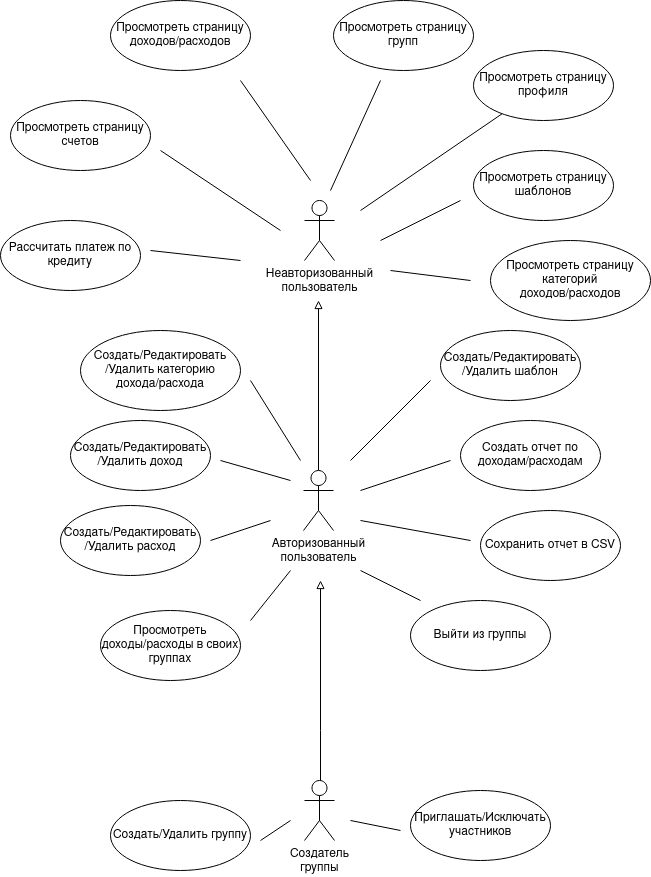

The diagram above was exported from draw.io. Its source (the exported page's mxGraphModel, read from the mxfile embedded in the PNG):
<mxGraphModel dx="1114" dy="593" grid="1" gridSize="10" guides="1" tooltips="1" connect="1" arrows="1" fold="1" page="1" pageScale="1" pageWidth="827" pageHeight="1169" math="0" shadow="0">
  <root>
    <mxCell id="0" />
    <mxCell id="1" parent="0" />
    <mxCell id="vFbSC37rHH9HTy3rJ1eo-1" value="&lt;div&gt;Неавторизованный&lt;/div&gt;&lt;div&gt;пользователь&lt;br&gt;&lt;/div&gt;" style="shape=umlActor;verticalLabelPosition=bottom;verticalAlign=top;html=1;outlineConnect=0;" parent="1" vertex="1">
      <mxGeometry x="384" y="210" width="30" height="60" as="geometry" />
    </mxCell>
    <mxCell id="vFbSC37rHH9HTy3rJ1eo-4" style="edgeStyle=orthogonalEdgeStyle;rounded=0;orthogonalLoop=1;jettySize=auto;html=1;endArrow=block;endFill=0;" parent="1" source="vFbSC37rHH9HTy3rJ1eo-2" edge="1">
      <mxGeometry relative="1" as="geometry">
        <mxPoint x="398" y="310" as="targetPoint" />
      </mxGeometry>
    </mxCell>
    <mxCell id="vFbSC37rHH9HTy3rJ1eo-2" value="&lt;div&gt;Авторизованный&lt;/div&gt;&lt;div&gt;пользователь&lt;br&gt;&lt;/div&gt;" style="shape=umlActor;verticalLabelPosition=bottom;verticalAlign=top;html=1;outlineConnect=0;" parent="1" vertex="1">
      <mxGeometry x="383" y="480" width="30" height="60" as="geometry" />
    </mxCell>
    <mxCell id="vFbSC37rHH9HTy3rJ1eo-5" style="edgeStyle=orthogonalEdgeStyle;rounded=0;orthogonalLoop=1;jettySize=auto;html=1;endArrow=block;endFill=0;" parent="1" source="vFbSC37rHH9HTy3rJ1eo-3" edge="1">
      <mxGeometry relative="1" as="geometry">
        <mxPoint x="400" y="590" as="targetPoint" />
        <Array as="points">
          <mxPoint x="400" y="740" />
          <mxPoint x="400" y="740" />
        </Array>
      </mxGeometry>
    </mxCell>
    <mxCell id="vFbSC37rHH9HTy3rJ1eo-3" value="&lt;div&gt;Создатель&lt;/div&gt;&lt;div&gt;группы&lt;br&gt;&lt;/div&gt;" style="shape=umlActor;verticalLabelPosition=bottom;verticalAlign=top;html=1;outlineConnect=0;" parent="1" vertex="1">
      <mxGeometry x="384" y="790" width="30" height="60" as="geometry" />
    </mxCell>
    <mxCell id="vFbSC37rHH9HTy3rJ1eo-6" value="Рассчитать платеж по кредиту" style="ellipse;whiteSpace=wrap;html=1;" parent="1" vertex="1">
      <mxGeometry x="80" y="230" width="140" height="70" as="geometry" />
    </mxCell>
    <mxCell id="vFbSC37rHH9HTy3rJ1eo-7" value="Просмотреть страницу счетов" style="ellipse;whiteSpace=wrap;html=1;" parent="1" vertex="1">
      <mxGeometry x="90" y="110" width="140" height="70" as="geometry" />
    </mxCell>
    <mxCell id="vFbSC37rHH9HTy3rJ1eo-8" value="Просмотреть страницу доходов/расходов" style="ellipse;whiteSpace=wrap;html=1;" parent="1" vertex="1">
      <mxGeometry x="190" y="10" width="140" height="70" as="geometry" />
    </mxCell>
    <mxCell id="vFbSC37rHH9HTy3rJ1eo-9" value="Просмотреть страницу шаблонов" style="ellipse;whiteSpace=wrap;html=1;" parent="1" vertex="1">
      <mxGeometry x="553" y="160" width="140" height="70" as="geometry" />
    </mxCell>
    <mxCell id="vFbSC37rHH9HTy3rJ1eo-10" value="Просмотреть страницу категорий доходов/расходов" style="ellipse;whiteSpace=wrap;html=1;" parent="1" vertex="1">
      <mxGeometry x="570" y="250" width="160" height="80" as="geometry" />
    </mxCell>
    <mxCell id="vFbSC37rHH9HTy3rJ1eo-11" value="" style="endArrow=none;html=1;rounded=0;" parent="1" target="Je6MikHn-SxXqa2zCel3-1" edge="1">
      <mxGeometry width="50" height="50" relative="1" as="geometry">
        <mxPoint x="440" y="220" as="sourcePoint" />
        <mxPoint x="490" y="170" as="targetPoint" />
      </mxGeometry>
    </mxCell>
    <mxCell id="vFbSC37rHH9HTy3rJ1eo-12" value="" style="endArrow=none;html=1;rounded=0;" parent="1" edge="1">
      <mxGeometry width="50" height="50" relative="1" as="geometry">
        <mxPoint x="470" y="280" as="sourcePoint" />
        <mxPoint x="550" y="290" as="targetPoint" />
      </mxGeometry>
    </mxCell>
    <mxCell id="vFbSC37rHH9HTy3rJ1eo-13" value="" style="endArrow=none;html=1;rounded=0;" parent="1" edge="1">
      <mxGeometry width="50" height="50" relative="1" as="geometry">
        <mxPoint x="390" y="190" as="sourcePoint" />
        <mxPoint x="320" y="90" as="targetPoint" />
      </mxGeometry>
    </mxCell>
    <mxCell id="vFbSC37rHH9HTy3rJ1eo-14" value="" style="endArrow=none;html=1;rounded=0;" parent="1" edge="1">
      <mxGeometry width="50" height="50" relative="1" as="geometry">
        <mxPoint x="360" y="240" as="sourcePoint" />
        <mxPoint x="240" y="160" as="targetPoint" />
      </mxGeometry>
    </mxCell>
    <mxCell id="vFbSC37rHH9HTy3rJ1eo-15" value="" style="endArrow=none;html=1;rounded=0;" parent="1" edge="1">
      <mxGeometry width="50" height="50" relative="1" as="geometry">
        <mxPoint x="230" y="260" as="sourcePoint" />
        <mxPoint x="320" y="270" as="targetPoint" />
      </mxGeometry>
    </mxCell>
    <mxCell id="vFbSC37rHH9HTy3rJ1eo-16" value="Создать/Редактировать/Удалить доход" style="ellipse;whiteSpace=wrap;html=1;" parent="1" vertex="1">
      <mxGeometry x="150" y="430" width="140" height="70" as="geometry" />
    </mxCell>
    <mxCell id="vFbSC37rHH9HTy3rJ1eo-17" value="Создать/Редактировать/Удалить расход" style="ellipse;whiteSpace=wrap;html=1;" parent="1" vertex="1">
      <mxGeometry x="140" y="515" width="140" height="70" as="geometry" />
    </mxCell>
    <mxCell id="vFbSC37rHH9HTy3rJ1eo-18" value="Создать/Редактировать/Удалить категорию дохода/расхода" style="ellipse;whiteSpace=wrap;html=1;" parent="1" vertex="1">
      <mxGeometry x="160" y="340" width="160" height="80" as="geometry" />
    </mxCell>
    <mxCell id="vFbSC37rHH9HTy3rJ1eo-20" value="Создать/Редактировать/Удалить шаблон" style="ellipse;whiteSpace=wrap;html=1;" parent="1" vertex="1">
      <mxGeometry x="520" y="340" width="140" height="70" as="geometry" />
    </mxCell>
    <mxCell id="vFbSC37rHH9HTy3rJ1eo-21" value="Сохранить отчет в CSV" style="ellipse;whiteSpace=wrap;html=1;" parent="1" vertex="1">
      <mxGeometry x="560" y="520" width="140" height="70" as="geometry" />
    </mxCell>
    <mxCell id="vFbSC37rHH9HTy3rJ1eo-22" value="Создать отчет по доходам/расходам" style="ellipse;whiteSpace=wrap;html=1;" parent="1" vertex="1">
      <mxGeometry x="540" y="430" width="140" height="70" as="geometry" />
    </mxCell>
    <mxCell id="vFbSC37rHH9HTy3rJ1eo-23" value="Просмотреть доходы/расходы в своих группах " style="ellipse;whiteSpace=wrap;html=1;" parent="1" vertex="1">
      <mxGeometry x="180" y="620" width="140" height="70" as="geometry" />
    </mxCell>
    <mxCell id="vFbSC37rHH9HTy3rJ1eo-24" value="Выйти из группы" style="ellipse;whiteSpace=wrap;html=1;" parent="1" vertex="1">
      <mxGeometry x="490" y="610" width="140" height="70" as="geometry" />
    </mxCell>
    <mxCell id="vFbSC37rHH9HTy3rJ1eo-25" value="" style="endArrow=none;html=1;rounded=0;" parent="1" edge="1">
      <mxGeometry width="50" height="50" relative="1" as="geometry">
        <mxPoint x="380" y="470" as="sourcePoint" />
        <mxPoint x="330" y="390" as="targetPoint" />
      </mxGeometry>
    </mxCell>
    <mxCell id="vFbSC37rHH9HTy3rJ1eo-26" value="" style="endArrow=none;html=1;rounded=0;" parent="1" edge="1">
      <mxGeometry width="50" height="50" relative="1" as="geometry">
        <mxPoint x="370" y="490" as="sourcePoint" />
        <mxPoint x="300" y="470" as="targetPoint" />
      </mxGeometry>
    </mxCell>
    <mxCell id="vFbSC37rHH9HTy3rJ1eo-27" value="" style="endArrow=none;html=1;rounded=0;" parent="1" edge="1">
      <mxGeometry width="50" height="50" relative="1" as="geometry">
        <mxPoint x="290" y="550" as="sourcePoint" />
        <mxPoint x="350" y="530" as="targetPoint" />
      </mxGeometry>
    </mxCell>
    <mxCell id="vFbSC37rHH9HTy3rJ1eo-28" value="" style="endArrow=none;html=1;rounded=0;" parent="1" edge="1">
      <mxGeometry width="50" height="50" relative="1" as="geometry">
        <mxPoint x="330" y="630" as="sourcePoint" />
        <mxPoint x="370" y="580" as="targetPoint" />
      </mxGeometry>
    </mxCell>
    <mxCell id="vFbSC37rHH9HTy3rJ1eo-29" value="" style="endArrow=none;html=1;rounded=0;" parent="1" edge="1">
      <mxGeometry width="50" height="50" relative="1" as="geometry">
        <mxPoint x="430" y="470" as="sourcePoint" />
        <mxPoint x="510" y="390" as="targetPoint" />
      </mxGeometry>
    </mxCell>
    <mxCell id="vFbSC37rHH9HTy3rJ1eo-30" value="" style="endArrow=none;html=1;rounded=0;" parent="1" edge="1">
      <mxGeometry width="50" height="50" relative="1" as="geometry">
        <mxPoint x="440" y="500" as="sourcePoint" />
        <mxPoint x="530" y="470" as="targetPoint" />
      </mxGeometry>
    </mxCell>
    <mxCell id="vFbSC37rHH9HTy3rJ1eo-31" value="" style="endArrow=none;html=1;rounded=0;" parent="1" edge="1">
      <mxGeometry width="50" height="50" relative="1" as="geometry">
        <mxPoint x="440" y="530" as="sourcePoint" />
        <mxPoint x="550" y="550" as="targetPoint" />
      </mxGeometry>
    </mxCell>
    <mxCell id="vFbSC37rHH9HTy3rJ1eo-32" value="" style="endArrow=none;html=1;rounded=0;" parent="1" edge="1">
      <mxGeometry width="50" height="50" relative="1" as="geometry">
        <mxPoint x="440" y="580" as="sourcePoint" />
        <mxPoint x="500" y="610" as="targetPoint" />
      </mxGeometry>
    </mxCell>
    <mxCell id="vFbSC37rHH9HTy3rJ1eo-33" value="Создать/Удалить группу" style="ellipse;whiteSpace=wrap;html=1;" parent="1" vertex="1">
      <mxGeometry x="190" y="810" width="140" height="70" as="geometry" />
    </mxCell>
    <mxCell id="vFbSC37rHH9HTy3rJ1eo-34" value="Приглашать/Исключать участников" style="ellipse;whiteSpace=wrap;html=1;" parent="1" vertex="1">
      <mxGeometry x="490" y="800" width="140" height="70" as="geometry" />
    </mxCell>
    <mxCell id="vFbSC37rHH9HTy3rJ1eo-35" value="" style="endArrow=none;html=1;rounded=0;" parent="1" edge="1">
      <mxGeometry width="50" height="50" relative="1" as="geometry">
        <mxPoint x="430" y="830" as="sourcePoint" />
        <mxPoint x="480" y="840" as="targetPoint" />
      </mxGeometry>
    </mxCell>
    <mxCell id="vFbSC37rHH9HTy3rJ1eo-36" value="" style="endArrow=none;html=1;rounded=0;" parent="1" edge="1">
      <mxGeometry width="50" height="50" relative="1" as="geometry">
        <mxPoint x="370" y="830" as="sourcePoint" />
        <mxPoint x="340" y="850" as="targetPoint" />
      </mxGeometry>
    </mxCell>
    <mxCell id="Je6MikHn-SxXqa2zCel3-1" value="&lt;div&gt;Просмотреть страницу профиля&lt;/div&gt;" style="ellipse;whiteSpace=wrap;html=1;" parent="1" vertex="1">
      <mxGeometry x="553" y="60" width="140" height="70" as="geometry" />
    </mxCell>
    <mxCell id="Je6MikHn-SxXqa2zCel3-2" value="&lt;div&gt;Просмотреть страницу групп&lt;br&gt;&lt;/div&gt;" style="ellipse;whiteSpace=wrap;html=1;" parent="1" vertex="1">
      <mxGeometry x="413" y="10" width="140" height="70" as="geometry" />
    </mxCell>
    <mxCell id="Je6MikHn-SxXqa2zCel3-3" value="" style="endArrow=none;html=1;rounded=0;" parent="1" edge="1">
      <mxGeometry width="50" height="50" relative="1" as="geometry">
        <mxPoint x="410" y="200" as="sourcePoint" />
        <mxPoint x="460" y="90" as="targetPoint" />
      </mxGeometry>
    </mxCell>
    <mxCell id="Je6MikHn-SxXqa2zCel3-4" value="" style="endArrow=none;html=1;rounded=0;" parent="1" edge="1">
      <mxGeometry width="50" height="50" relative="1" as="geometry">
        <mxPoint x="460" y="250" as="sourcePoint" />
        <mxPoint x="540" y="210" as="targetPoint" />
      </mxGeometry>
    </mxCell>
  </root>
</mxGraphModel>